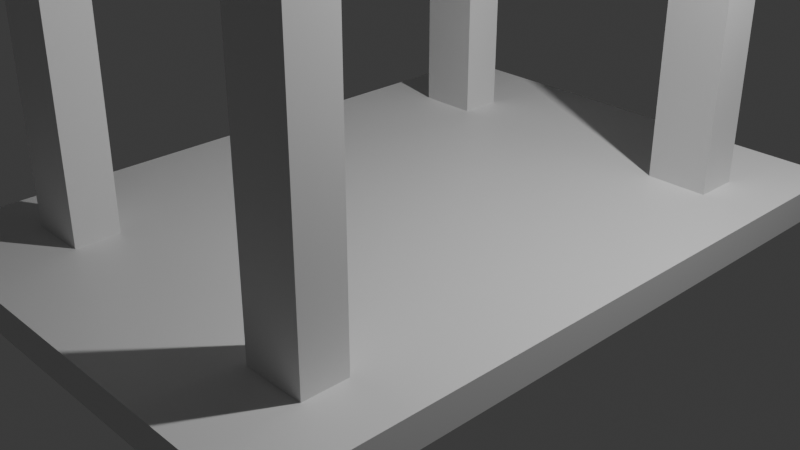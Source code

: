 # Source: table.blend  (saved by Blender 4.2.67; exported with 4.5.12 LTS)
import bpy
from mathutils import Matrix  # noqa: F401  (used for matrix-valued properties, if any)

bpy.ops.wm.read_factory_settings(use_empty=True)
scene = bpy.context.scene
scene.name = 'Scene'

# ---- collections
col_collection = bpy.data.collections.new('Collection'); scene.collection.children.link(col_collection)

# ---- materials (node trees are filled in below, after node groups)
mat_material = bpy.data.materials.new('Material')
mat_material.alpha_threshold = 0.0
mat_material.roughness = 0.5
mat_material.line_color = (0.0, 0.0, 0.0, 1.0)

# ---- material node trees
mat_material.use_nodes = True; mat_material.node_tree.nodes.clear()
_N = mat_material.node_tree.nodes; _L = mat_material.node_tree.links
n0 = _N.new('ShaderNodeOutputMaterial'); n0.name = 'Material Output'; n0.location = (300, 300)
n1 = _N.new('ShaderNodeBsdfPrincipled'); n1.name = 'Principled BSDF'; n1.location = (10, 300)
n1.inputs[3].default_value = 1.45
_L.new(n1.outputs[0], n0.inputs[0])
n0.is_active_output = True

# ---- world
world_world = bpy.data.worlds.new('World'); scene.world = world_world
world_world.use_nodes = True; world_world.node_tree.nodes.clear()
_N = world_world.node_tree.nodes; _L = world_world.node_tree.links
n0 = _N.new('ShaderNodeOutputWorld'); n0.name = 'World Output'; n0.location = (300, 300)
n1 = _N.new('ShaderNodeBackground'); n1.name = 'Background'; n1.location = (10, 300)
n1.inputs[0].default_value = (0.05088, 0.05088, 0.05088, 1.0)
_L.new(n1.outputs[0], n0.inputs[0])
n0.is_active_output = True
world_world.color = (0.05088, 0.05088, 0.05088)
world_world.sun_shadow_jitter_overblur = 0.0

# ---- cameras
cam_camera = bpy.data.cameras.new('Camera')
cam_camera.clip_end = 100.0
cam_camera.ortho_scale = 7.314

# ---- lights
light_light = bpy.data.lights.new('Light', 'POINT')
light_light.energy = 1000.0
light_light.shadow_soft_size = 0.1

# ---- meshes
me_cube = bpy.data.meshes.new('Cube')
me_cube.from_pydata([(2.66, 3.82, 0.1777), (2.66, 3.82, -0.1777), (2.66, -3.82, 0.1777), (2.66, -3.82, -0.1777), (-2.66, 3.82, 0.1777), (-2.66, 3.82, -0.1777), (-2.66, -3.82, 0.1777), (-2.66, -3.82, -0.1777), (-2.66, 0.0, -0.1777), (2.66, 0.0, 0.1777), (-2.66, 0.0, 0.1777), (2.66, 0.0, -0.1777), (0.0, 3.82, -0.1777), (0.0, -3.82, 0.1777), (0.0, -3.82, -0.1777), (0.0, 3.82, 0.1777), (0.0, 0.0, -0.1777), (0.0, 0.0, 0.1777), (1.33, -3.82, -0.1777), (1.33, 3.82, 0.1777), (1.33, 0.0, 0.1777), (1.33, 3.82, -0.1777), (1.33, -3.82, 0.1777), (1.33, 0.0, -0.1777), (-1.33, 3.82, -0.1777), (-1.33, -3.82, 0.1777), (-1.33, 0.0, -0.1777), (-1.33, -3.82, -0.1777), (-1.33, 3.82, 0.1777), (-1.33, 0.0, 0.1777), (-2.66, 1.91, 0.1777), (2.66, 1.91, -0.1777), (-2.66, 1.91, -0.1777), (2.66, 1.91, 0.1777), (0.0, 1.91, 0.1777), (0.0, 1.91, -0.1777), (1.33, 1.91, 0.1777), (1.33, 1.91, -0.1777), (-1.33, 1.91, -0.1777), (-1.33, 1.91, 0.1777), (-2.66, -1.91, -0.1777), (2.66, -1.91, 0.1777), (-2.66, -1.91, 0.1777), (2.66, -1.91, -0.1777), (0.0, -1.91, -0.1777), (0.0, -1.91, 0.1777), (1.33, -1.91, 0.1777), (1.33, -1.91, -0.1777), (-1.33, -1.91, -0.1777), (-1.33, -1.91, 0.1777), (-1.995, 3.82, -0.1777), (-1.995, -3.82, 0.1777), (-1.995, 0.0, -0.1777), (-1.995, -3.82, -0.1777), (-1.995, 3.82, 0.1777), (-1.995, 0.0, 0.1777), (-1.995, 1.91, -0.1777), (-1.995, 1.91, 0.1777), (-1.995, -1.91, -0.1777), (-1.995, -1.91, 0.1777), (1.995, -3.82, -0.1777), (1.995, 3.82, 0.1777), (1.995, 0.0, 0.1777), (1.995, 3.82, -0.1777), (1.995, -3.82, 0.1777), (1.995, 0.0, -0.1777), (1.995, 1.91, 0.1777), (1.995, 1.91, -0.1777), (1.995, -1.91, 0.1777), (1.995, -1.91, -0.1777), (-2.66, 2.865, 0.1777), (2.66, 2.865, -0.1777), (-2.66, 2.865, -0.1777), (2.66, 2.865, 0.1777), (0.0, 2.865, 0.1777), (0.0, 2.865, -0.1777), (1.33, 2.865, 0.1777), (1.33, 2.865, -0.1777), (-1.33, 2.865, -0.1777), (-1.33, 2.865, 0.1777), (-1.995, 2.865, 0.1777), (-1.995, 2.865, -0.1777), (1.995, 2.865, -0.1777), (1.995, 2.865, 0.1777), (-2.66, -2.865, -0.1777), (2.66, -2.865, 0.1777), (0.0, -2.865, -0.1777), (0.0, -2.865, 0.1777), (1.33, -2.865, 0.1777), (1.33, -2.865, -0.1777), (-1.33, -2.865, -0.1777), (-1.33, -2.865, 0.1777), (-2.66, -2.865, 0.1777), (2.66, -2.865, -0.1777), (-1.995, -2.865, -0.1777), (-1.995, -2.865, 0.1777), (1.995, -2.865, 0.1777), (1.995, -2.865, -0.1777), (-2.66, -2.387, 0.1777), (2.66, -2.387, -0.1777), (-2.66, -2.387, -0.1777), (2.66, -2.387, 0.1777), (0.0, -2.387, -0.1777), (0.0, -2.387, 0.1777), (1.33, -2.387, 0.1777), (1.33, -2.387, -0.1777), (-1.33, -2.387, -0.1777), (-1.33, -2.387, 0.1777), (-1.995, -2.387, -0.1777), (-1.995, -2.387, 0.1777), (1.995, -2.387, 0.1777), (1.995, -2.387, -0.1777), (-2.66, 2.387, -0.1777), (2.66, 2.387, 0.1777), (0.0, 2.387, 0.1777), (0.0, 2.387, -0.1777), (1.33, 2.387, 0.1777), (1.33, 2.387, -0.1777), (-1.33, 2.387, -0.1777), (-1.33, 2.387, 0.1777), (-1.995, 2.387, 0.1777), (-1.995, 2.387, -0.1777), (1.995, 2.387, -0.1777), (1.995, 2.387, 0.1777), (-2.66, 2.387, 0.1777), (2.66, 2.387, -0.1777), (-1.33, 2.865, 1.085), (-1.995, 2.865, 1.085), (-1.33, 2.387, 1.085), (-1.995, 2.387, 1.085), (-1.33, 2.865, 4.097), (-1.995, 2.865, 4.097), (-1.33, 2.387, 4.097), (-1.995, 2.387, 4.097), (1.33, 2.865, 4.938), (1.995, 2.865, 4.938), (1.33, 2.387, 4.938), (1.995, 2.387, 4.938), (-1.33, 2.865, 4.8), (-1.995, 2.865, 4.8), (-1.33, 2.387, 4.8), (-1.995, 2.387, 4.8), (-1.33, -2.865, 5.456), (-1.995, -2.865, 5.456), (-1.33, -2.387, 5.456), (-1.995, -2.387, 5.456), (-1.33, -2.865, 5.623), (-1.995, -2.865, 5.623), (-1.33, -2.387, 5.623), (-1.995, -2.387, 5.623), (1.33, -2.865, 5.358), (1.995, -2.865, 5.358), (1.33, -2.387, 5.358), (1.995, -2.387, 5.358)], [], [(95, 92, 6, 51), (53, 51, 6, 7), (72, 70, 4, 5), (97, 93, 3, 60), (93, 85, 2, 3), (63, 61, 0, 1), (31, 33, 9, 11), (67, 31, 11, 65), (40, 42, 10, 8), (57, 30, 10, 55), (36, 34, 17, 20), (38, 35, 16, 26), (24, 28, 15, 12), (90, 86, 14, 27), (18, 22, 13, 14), (88, 87, 13, 22), (96, 88, 22, 64), (60, 64, 22, 18), (66, 36, 20, 62), (35, 37, 23, 16), (12, 15, 19, 21), (86, 89, 18, 14), (94, 90, 27, 53), (50, 54, 28, 24), (56, 38, 26, 52), (34, 39, 29, 17), (14, 13, 25, 27), (87, 91, 25, 13), (114, 119, 39, 34), (121, 118, 38, 56), (115, 117, 37, 35), (123, 116, 36, 66), (118, 115, 35, 38), (116, 114, 34, 36), (120, 124, 30, 57), (122, 125, 31, 67), (125, 113, 33, 31), (8, 10, 30, 32), (17, 29, 49, 45), (52, 26, 48, 58), (16, 23, 47, 44), (62, 20, 46, 68), (20, 17, 45, 46), (26, 16, 44, 48), (100, 98, 42, 40), (11, 9, 41, 43), (65, 11, 43, 69), (55, 10, 42, 59), (29, 55, 59, 49), (8, 52, 58, 40), (119, 120, 57, 39), (112, 121, 56, 32), (32, 56, 52, 8), (5, 4, 54, 50), (84, 94, 53, 7), (39, 57, 55, 29), (27, 25, 51, 53), (91, 95, 51, 25), (23, 65, 69, 47), (9, 62, 68, 41), (117, 122, 67, 37), (113, 123, 66, 33), (33, 66, 62, 9), (3, 2, 64, 60), (85, 96, 64, 2), (37, 67, 65, 23), (21, 19, 61, 63), (89, 97, 60, 18), (0, 61, 83, 73), (21, 63, 82, 77), (5, 50, 81, 72), (28, 54, 80, 79), (1, 0, 73, 71), (63, 1, 71, 82), (54, 4, 70, 80), (19, 15, 74, 76), (24, 12, 75, 78), (61, 19, 76, 83), (12, 21, 77, 75), (50, 24, 78, 81), (15, 28, 79, 74), (112, 124, 70, 72), (105, 111, 97, 89), (101, 110, 96, 85), (95, 91, 142, 143), (100, 108, 94, 84), (7, 6, 92, 84), (103, 107, 91, 87), (108, 106, 90, 94), (102, 105, 89, 86), (110, 104, 152, 153), (104, 103, 87, 88), (106, 102, 86, 90), (99, 101, 85, 93), (111, 99, 93, 97), (109, 98, 92, 95), (59, 42, 98, 109), (69, 43, 99, 111), (43, 41, 101, 99), (48, 44, 102, 106), (46, 45, 103, 104), (68, 46, 104, 110), (44, 47, 105, 102), (58, 48, 106, 108), (45, 49, 107, 103), (40, 58, 108, 100), (49, 59, 109, 107), (41, 68, 110, 101), (47, 69, 111, 105), (84, 92, 98, 100), (32, 30, 124, 112), (73, 83, 123, 113), (77, 82, 122, 117), (72, 81, 121, 112), (119, 79, 126, 128), (71, 73, 113, 125), (82, 71, 125, 122), (80, 70, 124, 120), (76, 74, 114, 116), (78, 75, 115, 118), (76, 116, 136, 134), (75, 77, 117, 115), (81, 78, 118, 121), (74, 79, 119, 114), (129, 128, 132, 133), (120, 119, 128, 129), (79, 80, 127, 126), (80, 120, 129, 127), (132, 130, 138, 140), (128, 126, 130, 132), (127, 129, 133, 131), (126, 127, 131, 130), (135, 134, 136, 137), (116, 123, 137, 136), (123, 83, 135, 137), (83, 76, 134, 135), (138, 139, 141, 140), (131, 133, 141, 139), (130, 131, 139, 138), (133, 132, 140, 141), (143, 142, 146, 147), (107, 109, 145, 144), (109, 95, 143, 145), (91, 107, 144, 142), (148, 149, 147, 146), (142, 144, 148, 146), (144, 145, 149, 148), (145, 143, 147, 149), (153, 152, 150, 151), (96, 110, 153, 151), (104, 88, 150, 152), (88, 96, 151, 150)])
_uv = me_cube.uv_layers.new(name='UVMap')
_uv.uv.foreach_set('vector', [0.8438, 0.7188, 0.875, 0.7188, 0.875, 0.75, 0.8438, 0.75, 0.375, 0.9688, 0.625, 0.9688, 0.625, 1.0, 0.375, 1.0, 0.375, 0.2188, 0.625, 0.2188, 0.625, 0.25, 0.375, 0.25, 0.3438, 0.7188, 0.375, 0.7188, 0.375, 0.75, 0.3438, 0.75, 0.375, 0.7188, 0.625, 0.7188, 0.625, 0.75, 0.375, 0.75, 0.375, 0.4688, 0.625, 0.4688, 0.625, 0.5, 0.375, 0.5, 0.375, 0.5625, 0.625, 0.5625, 0.625, 0.625, 0.375, 0.625, 0.3438, 0.5625, 0.375, 0.5625, 0.375, 0.625, 0.3438, 0.625, 0.375, 0.0625, 0.625, 0.0625, 0.625, 0.125, 0.375, 0.125, 0.8438, 0.5625, 0.875, 0.5625, 0.875, 0.625, 0.8438, 0.625, 0.6875, 0.5625, 0.75, 0.5625, 0.75, 0.625, 0.6875, 0.625, 0.1875, 0.5625, 0.25, 0.5625, 0.25, 0.625, 0.1875, 0.625, 0.375, 0.3125, 0.625, 0.3125, 0.625, 0.375, 0.375, 0.375, 0.1875, 0.7188, 0.25, 0.7188, 0.25, 0.75, 0.1875, 0.75, 0.375, 0.8125, 0.625, 0.8125, 0.625, 0.875, 0.375, 0.875, 0.6875, 0.7188, 0.75, 0.7188, 0.75, 0.75, 0.6875, 0.75, 0.6562, 0.7188, 0.6875, 0.7188, 0.6875, 0.75, 0.6562, 0.75, 0.375, 0.7812, 0.625, 0.7812, 0.625, 0.8125, 0.375, 0.8125, 0.6562, 0.5625, 0.6875, 0.5625, 0.6875, 0.625, 0.6562, 0.625, 0.25, 0.5625, 0.3125, 0.5625, 0.3125, 0.625, 0.25, 0.625, 0.375, 0.375, 0.625, 0.375, 0.625, 0.4375, 0.375, 0.4375, 0.25, 0.7188, 0.3125, 0.7188, 0.3125, 0.75, 0.25, 0.75, 0.1562, 0.7188, 0.1875, 0.7188, 0.1875, 0.75, 0.1562, 0.75, 0.375, 0.2812, 0.625, 0.2812, 0.625, 0.3125, 0.375, 0.3125, 0.1562, 0.5625, 0.1875, 0.5625, 0.1875, 0.625, 0.1562, 0.625, 0.75, 0.5625, 0.8125, 0.5625, 0.8125, 0.625, 0.75, 0.625, 0.375, 0.875, 0.625, 0.875, 0.625, 0.9375, 0.375, 0.9375, 0.75, 0.7188, 0.8125, 0.7188, 0.8125, 0.75, 0.75, 0.75, 0.75, 0.5469, 0.8125, 0.5469, 0.8125, 0.5625, 0.75, 0.5625, 0.1562, 0.5469, 0.1875, 0.5469, 0.1875, 0.5625, 0.1562, 0.5625, 0.25, 0.5469, 0.3125, 0.5469, 0.3125, 0.5625, 0.25, 0.5625, 0.6562, 0.5469, 0.6875, 0.5469, 0.6875, 0.5625, 0.6562, 0.5625, 0.1875, 0.5469, 0.25, 0.5469, 0.25, 0.5625, 0.1875, 0.5625, 0.6875, 0.5469, 0.75, 0.5469, 0.75, 0.5625, 0.6875, 0.5625, 0.8438, 0.5469, 0.875, 0.5469, 0.875, 0.5625, 0.8438, 0.5625, 0.3438, 0.5469, 0.375, 0.5469, 0.375, 0.5625, 0.3438, 0.5625, 0.375, 0.5469, 0.625, 0.5469, 0.625, 0.5625, 0.375, 0.5625, 0.375, 0.125, 0.625, 0.125, 0.625, 0.1875, 0.375, 0.1875, 0.75, 0.625, 0.8125, 0.625, 0.8125, 0.6875, 0.75, 0.6875, 0.1562, 0.625, 0.1875, 0.625, 0.1875, 0.6875, 0.1562, 0.6875, 0.25, 0.625, 0.3125, 0.625, 0.3125, 0.6875, 0.25, 0.6875, 0.6562, 0.625, 0.6875, 0.625, 0.6875, 0.6875, 0.6562, 0.6875, 0.6875, 0.625, 0.75, 0.625, 0.75, 0.6875, 0.6875, 0.6875, 0.1875, 0.625, 0.25, 0.625, 0.25, 0.6875, 0.1875, 0.6875, 0.375, 0.04688, 0.625, 0.04688, 0.625, 0.0625, 0.375, 0.0625, 0.375, 0.625, 0.625, 0.625, 0.625, 0.6875, 0.375, 0.6875, 0.3438, 0.625, 0.375, 0.625, 0.375, 0.6875, 0.3438, 0.6875, 0.8438, 0.625, 0.875, 0.625, 0.875, 0.6875, 0.8438, 0.6875, 0.8125, 0.625, 0.8438, 0.625, 0.8438, 0.6875, 0.8125, 0.6875, 0.125, 0.625, 0.1562, 0.625, 0.1562, 0.6875, 0.125, 0.6875, 0.8125, 0.5469, 0.8438, 0.5469, 0.8438, 0.5625, 0.8125, 0.5625, 0.125, 0.5469, 0.1562, 0.5469, 0.1562, 0.5625, 0.125, 0.5625, 0.125, 0.5625, 0.1562, 0.5625, 0.1562, 0.625, 0.125, 0.625, 0.375, 0.25, 0.625, 0.25, 0.625, 0.2812, 0.375, 0.2812, 0.125, 0.7188, 0.1562, 0.7188, 0.1562, 0.75, 0.125, 0.75, 0.8125, 0.5625, 0.8438, 0.5625, 0.8438, 0.625, 0.8125, 0.625, 0.375, 0.9375, 0.625, 0.9375, 0.625, 0.9688, 0.375, 0.9688, 0.8125, 0.7188, 0.8438, 0.7188, 0.8438, 0.75, 0.8125, 0.75, 0.3125, 0.625, 0.3438, 0.625, 0.3438, 0.6875, 0.3125, 0.6875, 0.625, 0.625, 0.6562, 0.625, 0.6562, 0.6875, 0.625, 0.6875, 0.3125, 0.5469, 0.3438, 0.5469, 0.3438, 0.5625, 0.3125, 0.5625, 0.625, 0.5469, 0.6562, 0.5469, 0.6562, 0.5625, 0.625, 0.5625, 0.625, 0.5625, 0.6562, 0.5625, 0.6562, 0.625, 0.625, 0.625, 0.375, 0.75, 0.625, 0.75, 0.625, 0.7812, 0.375, 0.7812, 0.625, 0.7188, 0.6562, 0.7188, 0.6562, 0.75, 0.625, 0.75, 0.3125, 0.5625, 0.3438, 0.5625, 0.3438, 0.625, 0.3125, 0.625, 0.375, 0.4375, 0.625, 0.4375, 0.625, 0.4688, 0.375, 0.4688, 0.3125, 0.7188, 0.3438, 0.7188, 0.3438, 0.75, 0.3125, 0.75, 0.625, 0.5, 0.6562, 0.5, 0.6562, 0.5312, 0.625, 0.5312, 0.3125, 0.5, 0.3438, 0.5, 0.3438, 0.5312, 0.3125, 0.5312, 0.125, 0.5, 0.1562, 0.5, 0.1562, 0.5312, 0.125, 0.5312, 0.8125, 0.5, 0.8438, 0.5, 0.8438, 0.5312, 0.8125, 0.5312, 0.375, 0.5, 0.625, 0.5, 0.625, 0.5312, 0.375, 0.5312, 0.3438, 0.5, 0.375, 0.5, 0.375, 0.5312, 0.3438, 0.5312, 0.8438, 0.5, 0.875, 0.5, 0.875, 0.5312, 0.8438, 0.5312, 0.6875, 0.5, 0.75, 0.5, 0.75, 0.5312, 0.6875, 0.5312, 0.1875, 0.5, 0.25, 0.5, 0.25, 0.5312, 0.1875, 0.5312, 0.6562, 0.5, 0.6875, 0.5, 0.6875, 0.5312, 0.6562, 0.5312, 0.25, 0.5, 0.3125, 0.5, 0.3125, 0.5312, 0.25, 0.5312, 0.1562, 0.5, 0.1875, 0.5, 0.1875, 0.5312, 0.1562, 0.5312, 0.75, 0.5, 0.8125, 0.5, 0.8125, 0.5312, 0.75, 0.5312, 0.375, 0.2031, 0.625, 0.2031, 0.625, 0.2188, 0.375, 0.2188, 0.3125, 0.7031, 0.3438, 0.7031, 0.3438, 0.7188, 0.3125, 0.7188, 0.625, 0.7031, 0.6562, 0.7031, 0.6562, 0.7188, 0.625, 0.7188, 0.8438, 0.7188, 0.8125, 0.7188, 0.8125, 0.7188, 0.8438, 0.7188, 0.125, 0.7031, 0.1562, 0.7031, 0.1562, 0.7188, 0.125, 0.7188, 0.375, 0.0, 0.625, 0.0, 0.625, 0.03125, 0.375, 0.03125, 0.75, 0.7031, 0.8125, 0.7031, 0.8125, 0.7188, 0.75, 0.7188, 0.1562, 0.7031, 0.1875, 0.7031, 0.1875, 0.7188, 0.1562, 0.7188, 0.25, 0.7031, 0.3125, 0.7031, 0.3125, 0.7188, 0.25, 0.7188, 0.6562, 0.7031, 0.6875, 0.7031, 0.6875, 0.7031, 0.6562, 0.7031, 0.6875, 0.7031, 0.75, 0.7031, 0.75, 0.7188, 0.6875, 0.7188, 0.1875, 0.7031, 0.25, 0.7031, 0.25, 0.7188, 0.1875, 0.7188, 0.375, 0.7031, 0.625, 0.7031, 0.625, 0.7188, 0.375, 0.7188, 0.3438, 0.7031, 0.375, 0.7031, 0.375, 0.7188, 0.3438, 0.7188, 0.8438, 0.7031, 0.875, 0.7031, 0.875, 0.7188, 0.8438, 0.7188, 0.8438, 0.6875, 0.875, 0.6875, 0.875, 0.7031, 0.8438, 0.7031, 0.3438, 0.6875, 0.375, 0.6875, 0.375, 0.7031, 0.3438, 0.7031, 0.375, 0.6875, 0.625, 0.6875, 0.625, 0.7031, 0.375, 0.7031, 0.1875, 0.6875, 0.25, 0.6875, 0.25, 0.7031, 0.1875, 0.7031, 0.6875, 0.6875, 0.75, 0.6875, 0.75, 0.7031, 0.6875, 0.7031, 0.6562, 0.6875, 0.6875, 0.6875, 0.6875, 0.7031, 0.6562, 0.7031, 0.25, 0.6875, 0.3125, 0.6875, 0.3125, 0.7031, 0.25, 0.7031, 0.1562, 0.6875, 0.1875, 0.6875, 0.1875, 0.7031, 0.1562, 0.7031, 0.75, 0.6875, 0.8125, 0.6875, 0.8125, 0.7031, 0.75, 0.7031, 0.125, 0.6875, 0.1562, 0.6875, 0.1562, 0.7031, 0.125, 0.7031, 0.8125, 0.6875, 0.8438, 0.6875, 0.8438, 0.7031, 0.8125, 0.7031, 0.625, 0.6875, 0.6562, 0.6875, 0.6562, 0.7031, 0.625, 0.7031, 0.3125, 0.6875, 0.3438, 0.6875, 0.3438, 0.7031, 0.3125, 0.7031, 0.375, 0.03125, 0.625, 0.03125, 0.625, 0.04688, 0.375, 0.04688, 0.375, 0.1875, 0.625, 0.1875, 0.625, 0.2031, 0.375, 0.2031, 0.625, 0.5312, 0.6562, 0.5312, 0.6562, 0.5469, 0.625, 0.5469, 0.3125, 0.5312, 0.3438, 0.5312, 0.3438, 0.5469, 0.3125, 0.5469, 0.125, 0.5312, 0.1562, 0.5312, 0.1562, 0.5469, 0.125, 0.5469, 0.8125, 0.5469, 0.8125, 0.5312, 0.8125, 0.5312, 0.8125, 0.5469, 0.375, 0.5312, 0.625, 0.5312, 0.625, 0.5469, 0.375, 0.5469, 0.3438, 0.5312, 0.375, 0.5312, 0.375, 0.5469, 0.3438, 0.5469, 0.8438, 0.5312, 0.875, 0.5312, 0.875, 0.5469, 0.8438, 0.5469, 0.6875, 0.5312, 0.75, 0.5312, 0.75, 0.5469, 0.6875, 0.5469, 0.1875, 0.5312, 0.25, 0.5312, 0.25, 0.5469, 0.1875, 0.5469, 0.6875, 0.5312, 0.6875, 0.5469, 0.6875, 0.5469, 0.6875, 0.5312, 0.25, 0.5312, 0.3125, 0.5312, 0.3125, 0.5469, 0.25, 0.5469, 0.1562, 0.5312, 0.1875, 0.5312, 0.1875, 0.5469, 0.1562, 0.5469, 0.75, 0.5312, 0.8125, 0.5312, 0.8125, 0.5469, 0.75, 0.5469, 0.8438, 0.5469, 0.8125, 0.5469, 0.8125, 0.5469, 0.8438, 0.5469, 0.8438, 0.5469, 0.8125, 0.5469, 0.8125, 0.5469, 0.8438, 0.5469, 0.8125, 0.5312, 0.8438, 0.5312, 0.8438, 0.5312, 0.8125, 0.5312, 0.8438, 0.5312, 0.8438, 0.5469, 0.8438, 0.5469, 0.8438, 0.5312, 0.8125, 0.5469, 0.8125, 0.5312, 0.8125, 0.5312, 0.8125, 0.5469, 0.8125, 0.5469, 0.8125, 0.5312, 0.8125, 0.5312, 0.8125, 0.5469, 0.8438, 0.5312, 0.8438, 0.5469, 0.8438, 0.5469, 0.8438, 0.5312, 0.8125, 0.5312, 0.8438, 0.5312, 0.8438, 0.5312, 0.8125, 0.5312, 0.6562, 0.5312, 0.6875, 0.5312, 0.6875, 0.5469, 0.6562, 0.5469, 0.6875, 0.5469, 0.6562, 0.5469, 0.6562, 0.5469, 0.6875, 0.5469, 0.6562, 0.5469, 0.6562, 0.5312, 0.6562, 0.5312, 0.6562, 0.5469, 0.6562, 0.5312, 0.6875, 0.5312, 0.6875, 0.5312, 0.6562, 0.5312, 0.8125, 0.5312, 0.8438, 0.5312, 0.8438, 0.5469, 0.8125, 0.5469, 0.8438, 0.5312, 0.8438, 0.5469, 0.8438, 0.5469, 0.8438, 0.5312, 0.8125, 0.5312, 0.8438, 0.5312, 0.8438, 0.5312, 0.8125, 0.5312, 0.8438, 0.5469, 0.8125, 0.5469, 0.8125, 0.5469, 0.8438, 0.5469, 0.8438, 0.7188, 0.8125, 0.7188, 0.8125, 0.7188, 0.8438, 0.7188, 0.8125, 0.7031, 0.8438, 0.7031, 0.8438, 0.7031, 0.8125, 0.7031, 0.8438, 0.7031, 0.8438, 0.7188, 0.8438, 0.7188, 0.8438, 0.7031, 0.8125, 0.7188, 0.8125, 0.7031, 0.8125, 0.7031, 0.8125, 0.7188, 0.8125, 0.7031, 0.8438, 0.7031, 0.8438, 0.7188, 0.8125, 0.7188, 0.8125, 0.7188, 0.8125, 0.7031, 0.8125, 0.7031, 0.8125, 0.7188, 0.8125, 0.7031, 0.8438, 0.7031, 0.8438, 0.7031, 0.8125, 0.7031, 0.8438, 0.7031, 0.8438, 0.7188, 0.8438, 0.7188, 0.8438, 0.7031, 0.6562, 0.7031, 0.6875, 0.7031, 0.6875, 0.7188, 0.6562, 0.7188, 0.6562, 0.7188, 0.6562, 0.7031, 0.6562, 0.7031, 0.6562, 0.7188, 0.6875, 0.7031, 0.6875, 0.7188, 0.6875, 0.7188, 0.6875, 0.7031, 0.6875, 0.7188, 0.6562, 0.7188, 0.6562, 0.7188, 0.6875, 0.7188])
me_cube.materials.append(mat_material)
me_cube.use_mirror_vertex_groups = False
me_cube.update()

# ---- objects
ob_cube = bpy.data.objects.new('Cube', me_cube)
ob_light = bpy.data.objects.new('Light', light_light)
ob_camera = bpy.data.objects.new('Camera', cam_camera)

# ---- transforms, parenting, visibility, modifiers, constraints
ob_cube.location = (0.0, 0.0, 0.0)
ob_cube.lock_rotations_4d = False
ob_cube.empty_display_type = 'ARROWS'
ob_cube.lineart.crease_threshold = 0.0
ob_light.location = (4.076, 1.005, 5.904)
ob_light.rotation_euler = (0.6503, 0.05522, 1.866)
ob_light.lock_rotations_4d = False
ob_light.empty_display_type = 'ARROWS'
ob_light.color = (0.0, 0.0, 0.0, 0.0)
ob_light.lineart.crease_threshold = 0.0
ob_camera.location = (7.359, -6.926, 4.958)
ob_camera.rotation_euler = (1.109, 0.0, 0.8149)
ob_camera.lock_rotations_4d = False
ob_camera.empty_display_type = 'ARROWS'
ob_camera.color = (0.0, 0.0, 0.0, 0.0)
ob_camera.display_type = 'WIRE'
ob_camera.lineart.crease_threshold = 0.0

# ---- collection membership
col_collection.objects.link(ob_cube)
col_collection.objects.link(ob_light)
col_collection.objects.link(ob_camera)

# ---- scene / render settings (as saved in the file)
scene.camera = ob_camera
scene.frame_start = 1; scene.frame_end = 250; scene.frame_set(1)
scene.render.engine = 'BLENDER_EEVEE_NEXT'
bpy.context.view_layer.update()
